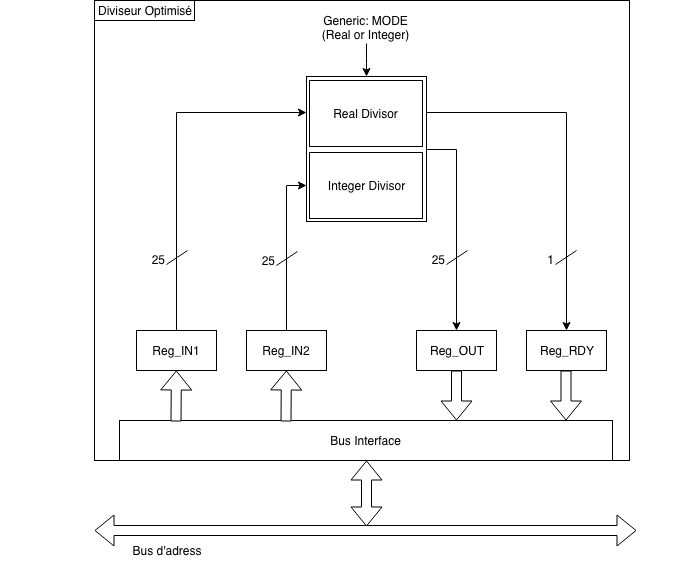

The diagram above was exported from draw.io. Its source (the exported page's mxGraphModel, read from the mxfile embedded in the PNG):
<mxGraphModel dx="738" dy="505" grid="0" gridSize="10" guides="1" tooltips="1" connect="1" arrows="1" fold="1" page="1" pageScale="1" pageWidth="827" pageHeight="1169" math="0" shadow="0">
  <root>
    <mxCell id="0" />
    <mxCell id="1" parent="0" />
    <mxCell id="-fok3P77_Mc6lVdTVV2r-1" value="" style="rounded=0;whiteSpace=wrap;html=1;fillColor=none;" parent="1" vertex="1">
      <mxGeometry x="124" y="110" width="535" height="460" as="geometry" />
    </mxCell>
    <mxCell id="-fok3P77_Mc6lVdTVV2r-2" value="Diviseur Optimisé" style="text;html=1;strokeColor=#000000;fillColor=none;align=center;verticalAlign=middle;whiteSpace=wrap;rounded=0;" parent="1" vertex="1">
      <mxGeometry x="124" y="110" width="100" height="20" as="geometry" />
    </mxCell>
    <mxCell id="-fok3P77_Mc6lVdTVV2r-22" value="" style="edgeStyle=orthogonalEdgeStyle;rounded=0;orthogonalLoop=1;jettySize=auto;html=1;fillColor=#ffffff;entryX=0;entryY=0.25;entryDx=0;entryDy=0;" parent="1" source="-fok3P77_Mc6lVdTVV2r-3" target="-fok3P77_Mc6lVdTVV2r-20" edge="1">
      <mxGeometry relative="1" as="geometry">
        <mxPoint x="230" y="360" as="targetPoint" />
        <Array as="points">
          <mxPoint x="206" y="222" />
        </Array>
      </mxGeometry>
    </mxCell>
    <mxCell id="-fok3P77_Mc6lVdTVV2r-3" value="Reg_IN1" style="rounded=0;whiteSpace=wrap;html=1;strokeColor=#000000;" parent="1" vertex="1">
      <mxGeometry x="166" y="440" width="80" height="40" as="geometry" />
    </mxCell>
    <mxCell id="-fok3P77_Mc6lVdTVV2r-24" value="" style="edgeStyle=orthogonalEdgeStyle;rounded=0;orthogonalLoop=1;jettySize=auto;html=1;fillColor=#ffffff;entryX=0;entryY=0.75;entryDx=0;entryDy=0;" parent="1" source="-fok3P77_Mc6lVdTVV2r-4" target="-fok3P77_Mc6lVdTVV2r-20" edge="1">
      <mxGeometry relative="1" as="geometry">
        <mxPoint x="340" y="360" as="targetPoint" />
      </mxGeometry>
    </mxCell>
    <mxCell id="-fok3P77_Mc6lVdTVV2r-4" value="Reg_IN2&lt;br&gt;" style="rounded=0;whiteSpace=wrap;html=1;strokeColor=#000000;" parent="1" vertex="1">
      <mxGeometry x="276" y="440" width="80" height="40" as="geometry" />
    </mxCell>
    <mxCell id="-fok3P77_Mc6lVdTVV2r-5" value="Reg_OUT&lt;br&gt;" style="rounded=0;whiteSpace=wrap;html=1;strokeColor=#000000;" parent="1" vertex="1">
      <mxGeometry x="446" y="440" width="80" height="40" as="geometry" />
    </mxCell>
    <mxCell id="-fok3P77_Mc6lVdTVV2r-6" value="Reg_RDY&lt;br&gt;" style="rounded=0;whiteSpace=wrap;html=1;strokeColor=#000000;" parent="1" vertex="1">
      <mxGeometry x="556" y="440" width="80" height="40" as="geometry" />
    </mxCell>
    <mxCell id="-fok3P77_Mc6lVdTVV2r-12" value="Bus Interface" style="rounded=0;whiteSpace=wrap;html=1;strokeColor=#000000;" parent="1" vertex="1">
      <mxGeometry x="149" y="530" width="493" height="40" as="geometry" />
    </mxCell>
    <mxCell id="-fok3P77_Mc6lVdTVV2r-13" value="" style="group;container=1;" parent="1" vertex="1" connectable="0">
      <mxGeometry x="30" y="640" width="690" height="30" as="geometry" />
    </mxCell>
    <mxCell id="-fok3P77_Mc6lVdTVV2r-7" value="" style="shape=flexArrow;endArrow=classic;startArrow=classic;html=1;fillColor=#ffffff;" parent="-fok3P77_Mc6lVdTVV2r-13" edge="1">
      <mxGeometry width="50" height="50" relative="1" as="geometry">
        <mxPoint x="94" as="sourcePoint" />
        <mxPoint x="636" as="targetPoint" />
      </mxGeometry>
    </mxCell>
    <mxCell id="-fok3P77_Mc6lVdTVV2r-8" value="Bus d'adress" style="text;html=1;strokeColor=none;fillColor=none;align=center;verticalAlign=middle;whiteSpace=wrap;rounded=0;" parent="-fok3P77_Mc6lVdTVV2r-13" vertex="1">
      <mxGeometry x="121" y="10" width="90" height="20" as="geometry" />
    </mxCell>
    <mxCell id="-fok3P77_Mc6lVdTVV2r-11" value="" style="shape=flexArrow;endArrow=classic;startArrow=classic;html=1;fillColor=#ffffff;entryX=0.5;entryY=1;entryDx=0;entryDy=0;" parent="-fok3P77_Mc6lVdTVV2r-13" target="-fok3P77_Mc6lVdTVV2r-12" edge="1">
      <mxGeometry width="50" height="50" relative="1" as="geometry">
        <mxPoint x="366" y="-4" as="sourcePoint" />
        <mxPoint x="362.93023255813955" y="-70" as="targetPoint" />
      </mxGeometry>
    </mxCell>
    <mxCell id="-fok3P77_Mc6lVdTVV2r-15" value="" style="shape=flexArrow;endArrow=classic;html=1;fillColor=#ffffff;" parent="1" target="-fok3P77_Mc6lVdTVV2r-3" edge="1">
      <mxGeometry width="50" height="50" relative="1" as="geometry">
        <mxPoint x="205.5" y="531" as="sourcePoint" />
        <mxPoint x="205.5" y="486" as="targetPoint" />
      </mxGeometry>
    </mxCell>
    <mxCell id="-fok3P77_Mc6lVdTVV2r-16" value="" style="shape=flexArrow;endArrow=classic;html=1;fillColor=#ffffff;" parent="1" edge="1">
      <mxGeometry width="50" height="50" relative="1" as="geometry">
        <mxPoint x="315.5" y="531" as="sourcePoint" />
        <mxPoint x="315.85915492957747" y="480" as="targetPoint" />
      </mxGeometry>
    </mxCell>
    <mxCell id="-fok3P77_Mc6lVdTVV2r-17" value="" style="shape=flexArrow;endArrow=classic;html=1;fillColor=#ffffff;entryX=0.631;entryY=-0.05;entryDx=0;entryDy=0;entryPerimeter=0;" parent="1" source="-fok3P77_Mc6lVdTVV2r-5" edge="1">
      <mxGeometry width="50" height="50" relative="1" as="geometry">
        <mxPoint x="486" y="482" as="sourcePoint" />
        <mxPoint x="486" y="530" as="targetPoint" />
      </mxGeometry>
    </mxCell>
    <mxCell id="-fok3P77_Mc6lVdTVV2r-18" value="" style="shape=flexArrow;endArrow=classic;html=1;fillColor=#ffffff;entryX=0.631;entryY=-0.05;entryDx=0;entryDy=0;entryPerimeter=0;" parent="1" edge="1">
      <mxGeometry width="50" height="50" relative="1" as="geometry">
        <mxPoint x="595.5" y="480" as="sourcePoint" />
        <mxPoint x="595.5" y="530" as="targetPoint" />
      </mxGeometry>
    </mxCell>
    <mxCell id="-fok3P77_Mc6lVdTVV2r-26" value="" style="edgeStyle=orthogonalEdgeStyle;rounded=0;orthogonalLoop=1;jettySize=auto;html=1;fillColor=#ffffff;entryX=0.5;entryY=0;entryDx=0;entryDy=0;" parent="1" source="-fok3P77_Mc6lVdTVV2r-20" target="-fok3P77_Mc6lVdTVV2r-5" edge="1">
      <mxGeometry relative="1" as="geometry">
        <mxPoint x="536" y="258.5" as="targetPoint" />
        <Array as="points">
          <mxPoint x="486" y="259" />
          <mxPoint x="486" y="440" />
        </Array>
      </mxGeometry>
    </mxCell>
    <mxCell id="-fok3P77_Mc6lVdTVV2r-29" style="edgeStyle=orthogonalEdgeStyle;rounded=0;orthogonalLoop=1;jettySize=auto;html=1;exitX=1;exitY=0.25;exitDx=0;exitDy=0;fillColor=#ffffff;" parent="1" source="-fok3P77_Mc6lVdTVV2r-20" target="-fok3P77_Mc6lVdTVV2r-6" edge="1">
      <mxGeometry relative="1" as="geometry" />
    </mxCell>
    <mxCell id="-fok3P77_Mc6lVdTVV2r-20" value="" style="rounded=0;whiteSpace=wrap;html=1;strokeColor=#000000;" parent="1" vertex="1">
      <mxGeometry x="336" y="186" width="120" height="145" as="geometry" />
    </mxCell>
    <mxCell id="-fok3P77_Mc6lVdTVV2r-30" value="Real Divisor" style="rounded=0;whiteSpace=wrap;html=1;strokeColor=#000000;" parent="1" vertex="1">
      <mxGeometry x="339" y="190" width="113" height="66" as="geometry" />
    </mxCell>
    <mxCell id="-fok3P77_Mc6lVdTVV2r-32" value="Integer Divisor" style="rounded=0;whiteSpace=wrap;html=1;strokeColor=#000000;" parent="1" vertex="1">
      <mxGeometry x="339" y="262" width="113" height="66" as="geometry" />
    </mxCell>
    <mxCell id="-fok3P77_Mc6lVdTVV2r-34" value="" style="edgeStyle=orthogonalEdgeStyle;rounded=0;orthogonalLoop=1;jettySize=auto;html=1;fillColor=#ffffff;entryX=0.5;entryY=0;entryDx=0;entryDy=0;" parent="1" source="-fok3P77_Mc6lVdTVV2r-33" target="-fok3P77_Mc6lVdTVV2r-20" edge="1">
      <mxGeometry relative="1" as="geometry">
        <mxPoint x="396" y="172" as="targetPoint" />
      </mxGeometry>
    </mxCell>
    <mxCell id="-fok3P77_Mc6lVdTVV2r-33" value="Generic: MODE (Real or Integer)" style="text;html=1;strokeColor=none;fillColor=none;align=center;verticalAlign=middle;whiteSpace=wrap;rounded=0;" parent="1" vertex="1">
      <mxGeometry x="346" y="121" width="99" height="32" as="geometry" />
    </mxCell>
    <mxCell id="-fok3P77_Mc6lVdTVV2r-37" value="" style="group" parent="1" vertex="1" connectable="0">
      <mxGeometry x="156" y="359" width="61" height="20" as="geometry" />
    </mxCell>
    <mxCell id="-fok3P77_Mc6lVdTVV2r-35" value="" style="endArrow=none;html=1;fillColor=#ffffff;exitX=1;exitY=0.75;exitDx=0;exitDy=0;" parent="-fok3P77_Mc6lVdTVV2r-37" source="-fok3P77_Mc6lVdTVV2r-36" edge="1">
      <mxGeometry width="50" height="50" relative="1" as="geometry">
        <mxPoint x="40" y="20" as="sourcePoint" />
        <mxPoint x="61" y="1" as="targetPoint" />
      </mxGeometry>
    </mxCell>
    <mxCell id="-fok3P77_Mc6lVdTVV2r-36" value="&lt;div style=&quot;text-align: right&quot;&gt;&lt;span&gt;25&lt;/span&gt;&lt;/div&gt;" style="text;html=1;strokeColor=none;fillColor=none;align=right;verticalAlign=middle;whiteSpace=wrap;rounded=0;" parent="-fok3P77_Mc6lVdTVV2r-37" vertex="1">
      <mxGeometry width="40" height="20" as="geometry" />
    </mxCell>
    <mxCell id="-fok3P77_Mc6lVdTVV2r-38" value="" style="group" parent="1" vertex="1" connectable="0">
      <mxGeometry x="266" y="360" width="61" height="20" as="geometry" />
    </mxCell>
    <mxCell id="-fok3P77_Mc6lVdTVV2r-39" value="" style="endArrow=none;html=1;fillColor=#ffffff;exitX=1;exitY=0.75;exitDx=0;exitDy=0;" parent="-fok3P77_Mc6lVdTVV2r-38" source="-fok3P77_Mc6lVdTVV2r-40" edge="1">
      <mxGeometry width="50" height="50" relative="1" as="geometry">
        <mxPoint x="40" y="20" as="sourcePoint" />
        <mxPoint x="61" y="1" as="targetPoint" />
      </mxGeometry>
    </mxCell>
    <mxCell id="-fok3P77_Mc6lVdTVV2r-40" value="&lt;div style=&quot;text-align: right&quot;&gt;&lt;span&gt;25&lt;/span&gt;&lt;/div&gt;" style="text;html=1;strokeColor=none;fillColor=none;align=right;verticalAlign=middle;whiteSpace=wrap;rounded=0;" parent="-fok3P77_Mc6lVdTVV2r-38" vertex="1">
      <mxGeometry width="40" height="20" as="geometry" />
    </mxCell>
    <mxCell id="-fok3P77_Mc6lVdTVV2r-41" value="" style="group" parent="1" vertex="1" connectable="0">
      <mxGeometry x="436" y="359" width="61" height="20" as="geometry" />
    </mxCell>
    <mxCell id="-fok3P77_Mc6lVdTVV2r-42" value="" style="endArrow=none;html=1;fillColor=#ffffff;exitX=1;exitY=0.75;exitDx=0;exitDy=0;" parent="-fok3P77_Mc6lVdTVV2r-41" source="-fok3P77_Mc6lVdTVV2r-43" edge="1">
      <mxGeometry width="50" height="50" relative="1" as="geometry">
        <mxPoint x="40" y="20" as="sourcePoint" />
        <mxPoint x="61" y="1" as="targetPoint" />
      </mxGeometry>
    </mxCell>
    <mxCell id="-fok3P77_Mc6lVdTVV2r-43" value="&lt;div style=&quot;text-align: right&quot;&gt;&lt;span&gt;25&lt;/span&gt;&lt;/div&gt;" style="text;html=1;strokeColor=none;fillColor=none;align=right;verticalAlign=middle;whiteSpace=wrap;rounded=0;" parent="-fok3P77_Mc6lVdTVV2r-41" vertex="1">
      <mxGeometry width="40" height="20" as="geometry" />
    </mxCell>
    <mxCell id="-fok3P77_Mc6lVdTVV2r-44" value="" style="group" parent="1" vertex="1" connectable="0">
      <mxGeometry x="545" y="359" width="61" height="20" as="geometry" />
    </mxCell>
    <mxCell id="-fok3P77_Mc6lVdTVV2r-45" value="" style="endArrow=none;html=1;fillColor=#ffffff;exitX=1;exitY=0.75;exitDx=0;exitDy=0;" parent="-fok3P77_Mc6lVdTVV2r-44" source="-fok3P77_Mc6lVdTVV2r-46" edge="1">
      <mxGeometry width="50" height="50" relative="1" as="geometry">
        <mxPoint x="40" y="20" as="sourcePoint" />
        <mxPoint x="61" y="1" as="targetPoint" />
      </mxGeometry>
    </mxCell>
    <mxCell id="-fok3P77_Mc6lVdTVV2r-46" value="&lt;div style=&quot;text-align: right&quot;&gt;&lt;span&gt;1&lt;/span&gt;&lt;/div&gt;" style="text;html=1;strokeColor=none;fillColor=none;align=right;verticalAlign=middle;whiteSpace=wrap;rounded=0;" parent="-fok3P77_Mc6lVdTVV2r-44" vertex="1">
      <mxGeometry width="40" height="20" as="geometry" />
    </mxCell>
  </root>
</mxGraphModel>